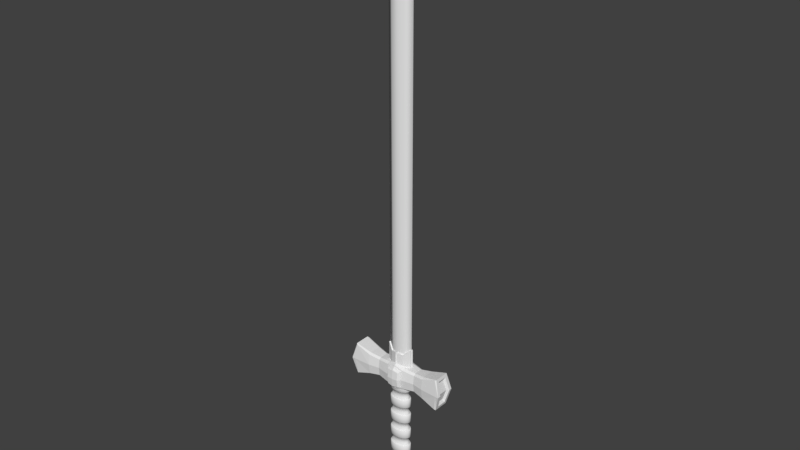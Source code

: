 # Source: blend.blend  (saved by Blender 2.77.0; exported with 4.5.12 LTS)
import bpy
from mathutils import Matrix  # noqa: F401  (used for matrix-valued properties, if any)

bpy.ops.wm.read_factory_settings(use_empty=True)
scene = bpy.context.scene
scene.name = 'Scene'

# ---- collections
col_collection_1 = bpy.data.collections.new('Collection 1'); scene.collection.children.link(col_collection_1)

# ---- world
world_world = bpy.data.worlds.new('World'); scene.world = world_world
world_world.color = (0.05088, 0.05088, 0.05088)
world_world.use_sun_shadow = False
world_world.sun_shadow_jitter_overblur = 0.0
world_world.cycles.sampling_method = 'MANUAL'

# ---- meshes
me_cube_001 = bpy.data.meshes.new('Cube.001')
me_cube_001.from_pydata([(0.0501, -0.00378, -0.158), (0.001691, 0.03217, -0.158), (-0.04672, -0.00378, -0.158), (0.001691, -0.03973, -0.158), (0.001691, -0.00378, -0.1096), (0.001691, -0.00378, -0.2064), (0.038, -0.03074, -0.158), (0.038, -0.00378, -0.1943), (0.038, 0.02318, -0.158), (0.038, -0.00378, -0.1217), (0.001691, 0.02318, -0.1943), (-0.03462, 0.02318, -0.158), (0.001691, 0.02318, -0.1217), (-0.03462, -0.00378, -0.1943), (-0.03462, -0.03074, -0.158), (-0.03462, -0.00378, -0.1217), (0.001691, -0.03074, -0.1943), (0.001691, -0.03074, -0.1217), (0.02858, -0.02375, -0.1311), (0.02858, -0.02375, -0.1849), (0.02858, 0.01619, -0.1311), (0.02858, 0.01619, -0.1849), (-0.0252, -0.02375, -0.1311), (-0.0252, -0.02375, -0.1849), (-0.0252, 0.01619, -0.1311), (-0.0252, 0.01619, -0.1849), (-0.0003172, 0.01401, 0.2319), (-0.0003171, 0.01401, -0.1297), (-0.008354, 0.0134, 0.2319), (-0.008354, 0.0134, -0.1297), (-0.01584, 0.01163, 0.2319), (-0.01584, 0.01163, -0.1297), (-0.02228, 0.008799, 0.2319), (-0.02228, 0.008799, -0.1297), (-0.02721, 0.005115, 0.2319), (-0.02721, 0.005115, -0.1297), (-0.03031, 0.0008243, 0.2319), (-0.03031, 0.0008243, -0.1297), (-0.03137, -0.00378, 0.2319), (-0.03137, -0.00378, -0.1297), (-0.03031, -0.008384, 0.2319), (-0.03031, -0.008384, -0.1297), (-0.02721, -0.01267, 0.2319), (-0.02721, -0.01267, -0.1297), (-0.02228, -0.01636, 0.2319), (-0.02228, -0.01636, -0.1297), (-0.01584, -0.01919, 0.2319), (-0.01584, -0.01919, -0.1297), (-0.008354, -0.02096, 0.2319), (-0.008354, -0.02096, -0.1297), (-0.0003172, -0.02157, 0.2319), (-0.0003172, -0.02157, -0.1297), (0.00772, -0.02096, 0.2319), (0.00772, -0.02096, -0.1297), (0.01521, -0.01919, 0.2319), (0.01521, -0.01919, -0.1297), (0.02164, -0.01636, 0.2319), (0.02164, -0.01636, -0.1297), (0.02658, -0.01267, 0.2319), (0.02658, -0.01267, -0.1297), (0.02968, -0.008384, 0.2319), (0.02968, -0.008384, -0.1297), (0.03074, -0.00378, 0.2319), (0.03074, -0.00378, -0.1297), (0.02968, 0.0008243, 0.2319), (0.02968, 0.0008243, -0.1297), (0.02658, 0.005115, 0.2319), (0.02658, 0.005115, -0.1297), (0.02164, 0.008799, 0.2319), (0.02164, 0.008799, -0.1297), (0.01521, 0.01163, 0.2319), (0.01521, 0.01163, -0.1297), (0.00772, 0.0134, 0.2319), (0.00772, 0.0134, -0.1297), (-0.01584, 0.01163, -0.06947), (-0.01584, 0.01163, -0.09961), (-0.008354, 0.0134, 0.2017), (-0.008354, 0.0134, 0.1716), (-0.008354, 0.0134, 0.1415), (-0.008354, 0.0134, 0.1113), (-0.008354, 0.0134, 0.08119), (-0.008354, 0.0134, 0.05106), (-0.008354, 0.0134, 0.02093), (-0.008354, 0.0134, -0.009207), (-0.008354, 0.0134, -0.03934), (-0.008354, 0.0134, -0.06947), (-0.008354, 0.0134, -0.09961), (-0.0003172, 0.01401, -0.09961), (-0.0003172, 0.01401, -0.06947), (-0.0003172, 0.01401, -0.03934), (-0.0003172, 0.01401, -0.009207), (-0.0003172, 0.01401, 0.02093), (-0.0003172, 0.01401, 0.05106), (-0.0003172, 0.01401, 0.08119), (-0.0003172, 0.01401, 0.1113), (-0.0003172, 0.01401, 0.1415), (-0.0003172, 0.01401, 0.1716), (-0.0003172, 0.01401, 0.2017), (-0.01584, 0.01163, -0.03934), (-0.01584, 0.01163, -0.009207), (-0.01584, 0.01163, 0.02093), (-0.01584, 0.01163, 0.05106), (-0.01584, 0.01163, 0.08119), (-0.01584, 0.01163, 0.1113), (-0.01584, 0.01163, 0.1415), (-0.01584, 0.01163, 0.1716), (-0.01584, 0.01163, 0.2017), (-0.02228, 0.008799, -0.09961), (-0.02228, 0.008799, -0.06947), (-0.02228, 0.008799, -0.03934), (-0.02228, 0.008799, -0.009207), (-0.02228, 0.008799, 0.02093), (-0.02228, 0.008799, 0.05106), (-0.02228, 0.008799, 0.08119), (-0.02228, 0.008799, 0.1113), (-0.02228, 0.008799, 0.1415), (-0.02228, 0.008799, 0.1716), (-0.02228, 0.008799, 0.2017), (-0.02721, 0.005115, -0.09961), (-0.02721, 0.005115, -0.06947), (-0.02721, 0.005115, -0.03934), (-0.02721, 0.005115, -0.009207), (-0.02721, 0.005115, 0.02093), (-0.02721, 0.005115, 0.05106), (-0.02721, 0.005115, 0.08119), (-0.02721, 0.005115, 0.1113), (-0.02721, 0.005115, 0.1415), (-0.02721, 0.005115, 0.1716), (-0.02721, 0.005115, 0.2017), (-0.03031, 0.0008243, -0.09961), (-0.03031, 0.0008243, -0.06947), (-0.03031, 0.0008243, -0.03934), (-0.03031, 0.0008243, -0.009207), (-0.03031, 0.0008243, 0.02093), (-0.03031, 0.0008243, 0.05106), (-0.03031, 0.0008243, 0.08119), (-0.03031, 0.0008243, 0.1113), (-0.03031, 0.0008243, 0.1415), (-0.03031, 0.0008243, 0.1716), (-0.03031, 0.0008243, 0.2017), (-0.03137, -0.00378, -0.09961), (-0.03137, -0.00378, -0.06947), (-0.03137, -0.00378, -0.03934), (-0.03137, -0.00378, -0.009207), (-0.03137, -0.00378, 0.02093), (-0.03137, -0.00378, 0.05106), (-0.03137, -0.00378, 0.08119), (-0.03137, -0.00378, 0.1113), (-0.03137, -0.00378, 0.1415), (-0.03137, -0.00378, 0.1716), (-0.03137, -0.00378, 0.2017), (-0.03031, -0.008384, -0.09961), (-0.03031, -0.008384, -0.06947), (-0.03031, -0.008384, -0.03934), (-0.03031, -0.008384, -0.009207), (-0.03031, -0.008384, 0.02093), (-0.03031, -0.008384, 0.05106), (-0.03031, -0.008384, 0.08119), (-0.03031, -0.008384, 0.1113), (-0.03031, -0.008384, 0.1415), (-0.03031, -0.008384, 0.1716), (-0.03031, -0.008384, 0.2017), (-0.02721, -0.01267, -0.09961), (-0.02721, -0.01267, -0.06947), (-0.02721, -0.01267, -0.03934), (-0.02721, -0.01267, -0.009207), (-0.02721, -0.01267, 0.02093), (-0.02721, -0.01267, 0.05106), (-0.02721, -0.01267, 0.08119), (-0.02721, -0.01267, 0.1113), (-0.02721, -0.01267, 0.1415), (-0.02721, -0.01267, 0.1716), (-0.02721, -0.01267, 0.2017), (-0.02228, -0.01636, -0.09961), (-0.02228, -0.01636, -0.06947), (-0.02228, -0.01636, -0.03934), (-0.02228, -0.01636, -0.009207), (-0.02228, -0.01636, 0.02093), (-0.02228, -0.01636, 0.05106), (-0.02228, -0.01636, 0.08119), (-0.02228, -0.01636, 0.1113), (-0.02228, -0.01636, 0.1415), (-0.02228, -0.01636, 0.1716), (-0.02228, -0.01636, 0.2017), (-0.01584, -0.01919, -0.09961), (-0.01584, -0.01919, -0.06947), (-0.01584, -0.01919, -0.03934), (-0.01584, -0.01919, -0.009207), (-0.01584, -0.01919, 0.02093), (-0.01584, -0.01919, 0.05106), (-0.01584, -0.01919, 0.08119), (-0.01584, -0.01919, 0.1113), (-0.01584, -0.01919, 0.1415), (-0.01584, -0.01919, 0.1716), (-0.01584, -0.01919, 0.2017), (-0.008354, -0.02096, -0.09961), (-0.008354, -0.02096, -0.06947), (-0.008354, -0.02096, -0.03934), (-0.008354, -0.02096, -0.009207), (-0.008354, -0.02096, 0.02093), (-0.008354, -0.02096, 0.05106), (-0.008354, -0.02096, 0.08119), (-0.008354, -0.02096, 0.1113), (-0.008354, -0.02096, 0.1415), (-0.008354, -0.02096, 0.1716), (-0.008354, -0.02096, 0.2017), (-0.0003172, -0.02157, -0.09961), (-0.0003172, -0.02157, -0.06947), (-0.0003172, -0.02157, -0.03934), (-0.0003172, -0.02157, -0.009207), (-0.0003172, -0.02157, 0.02093), (-0.0003172, -0.02157, 0.05106), (-0.0003172, -0.02157, 0.08119), (-0.0003172, -0.02157, 0.1113), (-0.0003172, -0.02157, 0.1415), (-0.0003172, -0.02157, 0.1716), (-0.0003172, -0.02157, 0.2017), (0.00772, -0.02096, -0.09961), (0.00772, -0.02096, -0.06947), (0.00772, -0.02096, -0.03934), (0.00772, -0.02096, -0.009207), (0.00772, -0.02096, 0.02093), (0.00772, -0.02096, 0.05106), (0.00772, -0.02096, 0.08119), (0.00772, -0.02096, 0.1113), (0.00772, -0.02096, 0.1415), (0.00772, -0.02096, 0.1716), (0.00772, -0.02096, 0.2017), (0.01521, -0.01919, -0.09961), (0.01521, -0.01919, -0.06947), (0.01521, -0.01919, -0.03934), (0.01521, -0.01919, -0.009207), (0.01521, -0.01919, 0.02093), (0.01521, -0.01919, 0.05106), (0.01521, -0.01919, 0.08119), (0.01521, -0.01919, 0.1113), (0.01521, -0.01919, 0.1415), (0.01521, -0.01919, 0.1716), (0.01521, -0.01919, 0.2017), (0.02164, -0.01636, -0.09961), (0.02164, -0.01636, -0.06947), (0.02164, -0.01636, -0.03934), (0.02164, -0.01636, -0.009207), (0.02164, -0.01636, 0.02093), (0.02164, -0.01636, 0.05106), (0.02164, -0.01636, 0.08119), (0.02164, -0.01636, 0.1113), (0.02164, -0.01636, 0.1415), (0.02164, -0.01636, 0.1716), (0.02164, -0.01636, 0.2017), (0.02658, -0.01267, -0.09961), (0.02658, -0.01267, -0.06947), (0.02658, -0.01267, -0.03934), (0.02658, -0.01267, -0.009207), (0.02658, -0.01267, 0.02093), (0.02658, -0.01267, 0.05106), (0.02658, -0.01267, 0.08119), (0.02658, -0.01267, 0.1113), (0.02658, -0.01267, 0.1415), (0.02658, -0.01267, 0.1716), (0.02658, -0.01267, 0.2017), (0.02968, -0.008384, -0.09961), (0.02968, -0.008384, -0.06947), (0.02968, -0.008384, -0.03934), (0.02968, -0.008384, -0.009207), (0.02968, -0.008384, 0.02093), (0.02968, -0.008384, 0.05106), (0.02968, -0.008384, 0.08119), (0.02968, -0.008384, 0.1113), (0.02968, -0.008384, 0.1415), (0.02968, -0.008384, 0.1716), (0.02968, -0.008384, 0.2017), (0.03074, -0.00378, -0.09961), (0.03074, -0.00378, -0.06947), (0.03074, -0.00378, -0.03934), (0.03074, -0.00378, -0.009207), (0.03074, -0.00378, 0.02093), (0.03074, -0.00378, 0.05106), (0.03074, -0.00378, 0.08119), (0.03074, -0.00378, 0.1113), (0.03074, -0.00378, 0.1415), (0.03074, -0.00378, 0.1716), (0.03074, -0.00378, 0.2017), (0.02968, 0.0008243, -0.09961), (0.02968, 0.0008243, -0.06947), (0.02968, 0.0008243, -0.03934), (0.02968, 0.0008243, -0.009207), (0.02968, 0.0008243, 0.02093), (0.02968, 0.0008243, 0.05106), (0.02968, 0.0008243, 0.08119), (0.02968, 0.0008243, 0.1113), (0.02968, 0.0008243, 0.1415), (0.02968, 0.0008243, 0.1716), (0.02968, 0.0008243, 0.2017), (0.02658, 0.005115, -0.09961), (0.02658, 0.005115, -0.06947), (0.02658, 0.005115, -0.03934), (0.02658, 0.005115, -0.009207), (0.02658, 0.005115, 0.02093), (0.02658, 0.005115, 0.05106), (0.02658, 0.005115, 0.08119), (0.02658, 0.005115, 0.1113), (0.02658, 0.005115, 0.1415), (0.02658, 0.005115, 0.1716), (0.02658, 0.005115, 0.2017), (0.02164, 0.008799, -0.09961), (0.02164, 0.008799, -0.06947), (0.02164, 0.008799, -0.03934), (0.02164, 0.008799, -0.009207), (0.02164, 0.008799, 0.02093), (0.02164, 0.008799, 0.05106), (0.02164, 0.008799, 0.08119), (0.02164, 0.008799, 0.1113), (0.02164, 0.008799, 0.1415), (0.02164, 0.008799, 0.1716), (0.02164, 0.008799, 0.2017), (0.01521, 0.01163, -0.09961), (0.01521, 0.01163, -0.06947), (0.01521, 0.01163, -0.03934), (0.01521, 0.01163, -0.009207), (0.01521, 0.01163, 0.02093), (0.01521, 0.01163, 0.05106), (0.01521, 0.01163, 0.08119), (0.01521, 0.01163, 0.1113), (0.01521, 0.01163, 0.1415), (0.01521, 0.01163, 0.1716), (0.01521, 0.01163, 0.2017), (0.00772, 0.0134, -0.09961), (0.00772, 0.0134, -0.06947), (0.00772, 0.0134, -0.03934), (0.00772, 0.0134, -0.009207), (0.00772, 0.0134, 0.02093), (0.00772, 0.0134, 0.05106), (0.00772, 0.0134, 0.08119), (0.00772, 0.0134, 0.1113), (0.00772, 0.0134, 0.1415), (0.00772, 0.0134, 0.1716), (0.00772, 0.0134, 0.2017), (-0.0003172, 0.01871, 0.2319), (-0.0003172, 0.02029, 0.2303), (-0.009318, 0.01961, 0.2303), (-0.009077, 0.01805, 0.2319), (-0.01784, 0.01758, -0.09804), (-0.01734, 0.01608, -0.09961), (-0.01734, 0.01608, -0.06947), (-0.01784, 0.01758, -0.07104), (-0.01784, 0.01758, 0.2303), (-0.01734, 0.01608, 0.2319), (-0.02544, 0.01422, 0.2303), (-0.02464, 0.01286, 0.2319), (-0.009318, 0.01961, 0.143), (-0.009077, 0.01805, 0.1415), (-0.009077, 0.01805, 0.1716), (-0.009318, 0.01961, 0.17), (-0.03168, 0.00952, 0.2303), (-0.03055, 0.008408, 0.2319), (-0.03603, 0.003419, 0.2303), (-0.03458, 0.002759, 0.2319), (-0.009318, 0.01961, 0.08276), (-0.009077, 0.01805, 0.08119), (-0.009077, 0.01805, 0.1113), (-0.009318, 0.01961, 0.1098), (-0.03765, -0.00378, 0.2303), (-0.03605, -0.00378, 0.2319), (-0.03603, -0.01098, 0.2303), (-0.03458, -0.01032, 0.2319), (-0.009318, 0.01961, 0.0225), (-0.009077, 0.01805, 0.02093), (-0.009077, 0.01805, 0.05106), (-0.009318, 0.01961, 0.04949), (-0.03168, -0.01708, 0.2303), (-0.03055, -0.01597, 0.2319), (-0.02544, -0.02178, 0.2303), (-0.02464, -0.02042, 0.2319), (-0.009318, 0.01961, -0.03777), (-0.009077, 0.01805, -0.03934), (-0.009077, 0.01805, -0.009207), (-0.009318, 0.01961, -0.01078), (-0.01784, -0.02514, 0.2303), (-0.01734, -0.02364, 0.2319), (-0.009318, -0.02717, 0.2303), (-0.009077, -0.02561, 0.2319), (-0.009318, 0.01961, -0.09804), (-0.009076, 0.01805, -0.09961), (-0.009076, 0.01805, -0.06947), (-0.009318, 0.01961, -0.07104), (-0.0003172, -0.02785, 0.2303), (-0.0003172, -0.02627, 0.2319), (0.008684, -0.02717, 0.2303), (0.008442, -0.02561, 0.2319), (-0.0003172, 0.02029, -0.07104), (-0.0003172, 0.01871, -0.06947), (-0.0003171, 0.01871, -0.09961), (-0.0003171, 0.02029, -0.09804), (0.01721, -0.02514, 0.2303), (0.0167, -0.02364, 0.2319), (0.0248, -0.02178, 0.2303), (0.02401, -0.02042, 0.2319), (-0.0003172, 0.02029, -0.01078), (-0.0003172, 0.01871, -0.009207), (-0.0003172, 0.01871, -0.03934), (-0.0003172, 0.02029, -0.03777), (0.03105, -0.01708, 0.2303), (0.02992, -0.01597, 0.2319), (0.0354, -0.01098, 0.2303), (0.03394, -0.01032, 0.2319), (-0.0003172, 0.02029, 0.04949), (-0.0003172, 0.01871, 0.05106), (-0.0003172, 0.01871, 0.02093), (-0.0003172, 0.02029, 0.0225), (0.03701, -0.00378, 0.2303), (0.03541, -0.00378, 0.2319), (0.0354, 0.003419, 0.2303), (0.03394, 0.002759, 0.2319), (-0.0003172, 0.02029, 0.1098), (-0.0003172, 0.01871, 0.1113), (-0.0003172, 0.01871, 0.08119), (-0.0003172, 0.02029, 0.08276), (0.03105, 0.00952, 0.2303), (0.02992, 0.008408, 0.2319), (0.0248, 0.01422, 0.2303), (0.02401, 0.01286, 0.2319), (-0.0003172, 0.02029, 0.17), (-0.0003172, 0.01871, 0.1716), (-0.0003172, 0.01871, 0.1415), (-0.0003172, 0.02029, 0.143), (0.01721, 0.01758, 0.2303), (0.0167, 0.01608, 0.2319), (0.008684, 0.01961, 0.2303), (0.008442, 0.01805, 0.2319), (-0.0003172, 0.01871, 0.2017), (-0.0003172, 0.02029, 0.2033), (-0.009318, 0.01961, 0.2033), (-0.009077, 0.01805, 0.2017), (-0.01784, 0.01758, 0.2033), (-0.01734, 0.01608, 0.2017), (-0.02544, 0.01422, 0.2033), (-0.02464, 0.01286, 0.2017), (-0.03168, 0.00952, 0.2033), (-0.03055, 0.008408, 0.2017), (-0.03603, 0.003419, 0.2033), (-0.03458, 0.002759, 0.2017), (-0.03765, -0.00378, 0.2033), (-0.03605, -0.00378, 0.2017), (-0.03603, -0.01098, 0.2033), (-0.03458, -0.01032, 0.2017), (-0.03168, -0.01708, 0.2033), (-0.03055, -0.01597, 0.2017), (-0.02544, -0.02178, 0.2033), (-0.02464, -0.02042, 0.2017), (-0.01784, -0.02514, 0.2033), (-0.01734, -0.02364, 0.2017), (-0.009318, -0.02717, 0.2033), (-0.009077, -0.02561, 0.2017), (-0.0003172, -0.02785, 0.2033), (-0.0003172, -0.02627, 0.2017), (0.008684, -0.02717, 0.2033), (0.008442, -0.02561, 0.2017), (0.01721, -0.02514, 0.2033), (0.0167, -0.02364, 0.2017), (0.0248, -0.02178, 0.2033), (0.02401, -0.02042, 0.2017), (0.03105, -0.01708, 0.2033), (0.02992, -0.01597, 0.2017), (0.0354, -0.01098, 0.2033), (0.03394, -0.01032, 0.2017), (0.03701, -0.00378, 0.2033), (0.03541, -0.00378, 0.2017), (0.0354, 0.003419, 0.2033), (0.03394, 0.002759, 0.2017), (0.03105, 0.00952, 0.2033), (0.02992, 0.008408, 0.2017), (0.0248, 0.01422, 0.2033), (0.02401, 0.01286, 0.2017), (0.01721, 0.01758, 0.2033), (0.0167, 0.01608, 0.2017), (0.008684, 0.01961, 0.2033), (0.008442, 0.01805, 0.2017), (-0.03168, 0.00952, -0.03777), (-0.03055, 0.008408, -0.03934), (-0.03055, 0.008408, -0.009207), (-0.03168, 0.00952, -0.01078), (-0.03168, 0.00952, -0.09804), (-0.03055, 0.008407, -0.09961), (-0.03055, 0.008407, -0.06947), (-0.03168, 0.00952, -0.07104), (-0.02544, 0.01422, 0.143), (-0.02464, 0.01286, 0.1415), (-0.02464, 0.01286, 0.1716), (-0.02544, 0.01422, 0.17), (-0.02544, 0.01422, 0.08276), (-0.02464, 0.01286, 0.08119), (-0.02464, 0.01286, 0.1113), (-0.02544, 0.01422, 0.1098), (-0.02544, 0.01422, 0.0225), (-0.02464, 0.01286, 0.02093), (-0.02464, 0.01286, 0.05106), (-0.02544, 0.01422, 0.04949), (-0.02544, 0.01422, -0.03777), (-0.02464, 0.01286, -0.03934), (-0.02464, 0.01286, -0.009207), (-0.02544, 0.01422, -0.01078), (-0.02544, 0.01422, -0.09804), (-0.02464, 0.01286, -0.09961), (-0.02464, 0.01286, -0.06947), (-0.02544, 0.01422, -0.07104), (-0.01784, 0.01758, 0.143), (-0.01734, 0.01608, 0.1415), (-0.01734, 0.01608, 0.1716), (-0.01784, 0.01758, 0.17), (-0.01784, 0.01758, 0.08276), (-0.01734, 0.01608, 0.08119), (-0.01734, 0.01608, 0.1113), (-0.01784, 0.01758, 0.1098), (-0.01784, 0.01758, 0.0225), (-0.01734, 0.01608, 0.02093), (-0.01734, 0.01608, 0.05106), (-0.01784, 0.01758, 0.04949), (-0.01784, 0.01758, -0.03777), (-0.01734, 0.01608, -0.03934), (-0.01734, 0.01608, -0.009207), (-0.01784, 0.01758, -0.01078), (-0.03168, 0.00952, 0.0225), (-0.03055, 0.008408, 0.02093), (-0.03055, 0.008408, 0.05106), (-0.03168, 0.00952, 0.04949), (-0.03168, 0.00952, 0.08276), (-0.03055, 0.008408, 0.08119), (-0.03055, 0.008408, 0.1113), (-0.03168, 0.00952, 0.1098), (-0.03168, 0.00952, 0.143), (-0.03055, 0.008408, 0.1415), (-0.03055, 0.008408, 0.1716), (-0.03168, 0.00952, 0.17), (-0.03603, 0.003419, -0.09804), (-0.03458, 0.002759, -0.09961), (-0.03458, 0.002759, -0.06947), (-0.03603, 0.003419, -0.07104), (-0.03603, 0.003419, -0.03777), (-0.03458, 0.002759, -0.03934), (-0.03458, 0.002759, -0.009207), (-0.03603, 0.003419, -0.01078), (-0.03603, 0.003419, 0.0225), (-0.03458, 0.002759, 0.02093), (-0.03458, 0.002759, 0.05106), (-0.03603, 0.003419, 0.04949), (-0.03603, 0.003419, 0.08276), (-0.03458, 0.002759, 0.08119), (-0.03458, 0.002759, 0.1113), (-0.03603, 0.003419, 0.1098), (-0.03603, 0.003419, 0.143), (-0.03458, 0.002759, 0.1415), (-0.03458, 0.002759, 0.1716), (-0.03603, 0.003419, 0.17), (-0.03765, -0.00378, -0.09804), (-0.03605, -0.00378, -0.09961), (-0.03605, -0.00378, -0.06947), (-0.03765, -0.00378, -0.07104), (-0.03765, -0.00378, -0.03777), (-0.03605, -0.00378, -0.03934), (-0.03605, -0.00378, -0.009207), (-0.03765, -0.00378, -0.01078), (-0.03765, -0.00378, 0.0225), (-0.03605, -0.00378, 0.02093), (-0.03605, -0.00378, 0.05106), (-0.03765, -0.00378, 0.04949), (-0.03765, -0.00378, 0.08276), (-0.03605, -0.00378, 0.08119), (-0.03605, -0.00378, 0.1113), (-0.03765, -0.00378, 0.1098), (-0.03765, -0.00378, 0.143), (-0.03605, -0.00378, 0.1415), (-0.03605, -0.00378, 0.1716), (-0.03765, -0.00378, 0.17), (-0.03603, -0.01098, -0.09804), (-0.03458, -0.01032, -0.09961), (-0.03458, -0.01032, -0.06947), (-0.03603, -0.01098, -0.07104), (-0.03603, -0.01098, -0.03777), (-0.03458, -0.01032, -0.03934), (-0.03458, -0.01032, -0.009207), (-0.03603, -0.01098, -0.01078), (-0.03603, -0.01098, 0.0225), (-0.03458, -0.01032, 0.02093), (-0.03458, -0.01032, 0.05106), (-0.03603, -0.01098, 0.04949), (-0.03603, -0.01098, 0.08276), (-0.03458, -0.01032, 0.08119), (-0.03458, -0.01032, 0.1113), (-0.03603, -0.01098, 0.1098), (-0.03603, -0.01098, 0.143), (-0.03458, -0.01032, 0.1415), (-0.03458, -0.01032, 0.1716), (-0.03603, -0.01098, 0.17), (-0.03168, -0.01708, -0.09804), (-0.03055, -0.01597, -0.09961), (-0.03055, -0.01597, -0.06947), (-0.03168, -0.01708, -0.07104), (-0.03168, -0.01708, -0.03777), (-0.03055, -0.01597, -0.03934), (-0.03055, -0.01597, -0.009207), (-0.03168, -0.01708, -0.01078), (-0.03168, -0.01708, 0.0225), (-0.03055, -0.01597, 0.02093), (-0.03055, -0.01597, 0.05106), (-0.03168, -0.01708, 0.04949), (-0.03168, -0.01708, 0.08276), (-0.03055, -0.01597, 0.08119), (-0.03055, -0.01597, 0.1113), (-0.03168, -0.01708, 0.1098), (-0.03168, -0.01708, 0.143), (-0.03055, -0.01597, 0.1415), (-0.03055, -0.01597, 0.1716), (-0.03168, -0.01708, 0.17), (-0.02544, -0.02178, -0.09804), (-0.02464, -0.02042, -0.09961), (-0.02464, -0.02042, -0.06947), (-0.02544, -0.02178, -0.07104), (-0.02544, -0.02178, -0.03777), (-0.02464, -0.02042, -0.03934), (-0.02464, -0.02042, -0.009207), (-0.02544, -0.02178, -0.01078), (-0.02544, -0.02178, 0.0225), (-0.02464, -0.02042, 0.02093), (-0.02464, -0.02042, 0.05106), (-0.02544, -0.02178, 0.04949), (-0.02544, -0.02178, 0.08276), (-0.02464, -0.02042, 0.08119), (-0.02464, -0.02042, 0.1113), (-0.02544, -0.02178, 0.1098), (-0.02544, -0.02178, 0.143), (-0.02464, -0.02042, 0.1415), (-0.02464, -0.02042, 0.1716), (-0.02544, -0.02178, 0.17), (-0.01784, -0.02514, -0.09804), (-0.01734, -0.02364, -0.09961), (-0.01734, -0.02364, -0.06947), (-0.01784, -0.02514, -0.07104), (-0.01784, -0.02514, -0.03777), (-0.01734, -0.02364, -0.03934), (-0.01734, -0.02364, -0.009207), (-0.01784, -0.02514, -0.01078), (-0.01784, -0.02514, 0.0225), (-0.01734, -0.02364, 0.02093), (-0.01734, -0.02364, 0.05106), (-0.01784, -0.02514, 0.04949), (-0.01784, -0.02514, 0.08276), (-0.01734, -0.02364, 0.08119), (-0.01734, -0.02364, 0.1113), (-0.01784, -0.02514, 0.1098), (-0.01784, -0.02514, 0.143), (-0.01734, -0.02364, 0.1415), (-0.01734, -0.02364, 0.1716), (-0.01784, -0.02514, 0.17), (-0.009318, -0.02717, -0.09804), (-0.009076, -0.02561, -0.09961), (-0.009077, -0.02561, -0.06947), (-0.009318, -0.02717, -0.07104), (-0.009318, -0.02717, -0.03777), (-0.009077, -0.02561, -0.03934), (-0.009077, -0.02561, -0.009207), (-0.009318, -0.02717, -0.01078), (-0.009318, -0.02717, 0.0225), (-0.009077, -0.02561, 0.02093), (-0.009077, -0.02561, 0.05106), (-0.009318, -0.02717, 0.04949), (-0.009318, -0.02717, 0.08276), (-0.009077, -0.02561, 0.08119), (-0.009077, -0.02561, 0.1113), (-0.009318, -0.02717, 0.1098), (-0.009318, -0.02717, 0.143), (-0.009077, -0.02561, 0.1415), (-0.009077, -0.02561, 0.1716), (-0.009318, -0.02717, 0.17), (-0.0003172, -0.02785, -0.09804), (-0.0003172, -0.02627, -0.09961), (-0.0003172, -0.02627, -0.06947), (-0.0003172, -0.02785, -0.07104), (-0.0003172, -0.02785, -0.03777), (-0.0003172, -0.02627, -0.03934), (-0.0003172, -0.02627, -0.009207), (-0.0003172, -0.02785, -0.01078), (-0.0003172, -0.02785, 0.0225), (-0.0003172, -0.02627, 0.02093), (-0.0003172, -0.02627, 0.05106), (-0.0003172, -0.02785, 0.04949), (-0.0003172, -0.02785, 0.08276), (-0.0003172, -0.02627, 0.08119), (-0.0003172, -0.02627, 0.1113), (-0.0003172, -0.02785, 0.1098), (-0.0003172, -0.02785, 0.143), (-0.0003172, -0.02627, 0.1415), (-0.0003172, -0.02627, 0.1716), (-0.0003172, -0.02785, 0.17), (0.008684, -0.02717, -0.09804), (0.008442, -0.02561, -0.09961), (0.008442, -0.02561, -0.06947), (0.008684, -0.02717, -0.07104), (0.008684, -0.02717, -0.03777), (0.008442, -0.02561, -0.03934), (0.008442, -0.02561, -0.009207), (0.008684, -0.02717, -0.01078), (0.008684, -0.02717, 0.0225), (0.008442, -0.02561, 0.02093), (0.008442, -0.02561, 0.05106), (0.008684, -0.02717, 0.04949), (0.008684, -0.02717, 0.08276), (0.008442, -0.02561, 0.08119), (0.008442, -0.02561, 0.1113), (0.008684, -0.02717, 0.1098), (0.008684, -0.02717, 0.143), (0.008442, -0.02561, 0.1415), (0.008442, -0.02561, 0.1716), (0.008684, -0.02717, 0.17), (0.01721, -0.02514, -0.09804), (0.0167, -0.02364, -0.09961), (0.0167, -0.02364, -0.06947), (0.01721, -0.02514, -0.07104), (0.01721, -0.02514, -0.03777), (0.0167, -0.02364, -0.03934), (0.0167, -0.02364, -0.009207), (0.01721, -0.02514, -0.01078), (0.01721, -0.02514, 0.0225), (0.0167, -0.02364, 0.02093), (0.0167, -0.02364, 0.05106), (0.01721, -0.02514, 0.04949), (0.01721, -0.02514, 0.08276), (0.0167, -0.02364, 0.08119), (0.0167, -0.02364, 0.1113), (0.01721, -0.02514, 0.1098), (0.01721, -0.02514, 0.143), (0.0167, -0.02364, 0.1415), (0.0167, -0.02364, 0.1716), (0.01721, -0.02514, 0.17), (0.0248, -0.02178, -0.09804), (0.02401, -0.02042, -0.09961), (0.02401, -0.02042, -0.06947), (0.0248, -0.02178, -0.07104), (0.0248, -0.02178, -0.03777), (0.02401, -0.02042, -0.03934), (0.02401, -0.02042, -0.009207), (0.0248, -0.02178, -0.01078), (0.0248, -0.02178, 0.0225), (0.02401, -0.02042, 0.02093), (0.02401, -0.02042, 0.05106), (0.0248, -0.02178, 0.04949), (0.0248, -0.02178, 0.08276), (0.02401, -0.02042, 0.08119), (0.02401, -0.02042, 0.1113), (0.0248, -0.02178, 0.1098), (0.0248, -0.02178, 0.143), (0.02401, -0.02042, 0.1415), (0.02401, -0.02042, 0.1716), (0.0248, -0.02178, 0.17), (0.03105, -0.01708, -0.09804), (0.02992, -0.01597, -0.09961), (0.02992, -0.01597, -0.06947), (0.03105, -0.01708, -0.07104), (0.03105, -0.01708, -0.03777), (0.02992, -0.01597, -0.03934), (0.02992, -0.01597, -0.009207), (0.03105, -0.01708, -0.01078), (0.03105, -0.01708, 0.0225), (0.02992, -0.01597, 0.02093), (0.02992, -0.01597, 0.05106), (0.03105, -0.01708, 0.04949), (0.03105, -0.01708, 0.08276), (0.02992, -0.01597, 0.08119), (0.02992, -0.01597, 0.1113), (0.03105, -0.01708, 0.1098), (0.03105, -0.01708, 0.143), (0.02992, -0.01597, 0.1415), (0.02992, -0.01597, 0.1716), (0.03105, -0.01708, 0.17), (0.0354, -0.01098, -0.09804), (0.03394, -0.01032, -0.09961), (0.03394, -0.01032, -0.06947), (0.0354, -0.01098, -0.07104), (0.0354, -0.01098, -0.03777), (0.03394, -0.01032, -0.03934), (0.03394, -0.01032, -0.009207), (0.0354, -0.01098, -0.01078), (0.0354, -0.01098, 0.0225), (0.03394, -0.01032, 0.02093), (0.03394, -0.01032, 0.05106), (0.0354, -0.01098, 0.04949), (0.0354, -0.01098, 0.08276), (0.03394, -0.01032, 0.08119), (0.03394, -0.01032, 0.1113), (0.0354, -0.01098, 0.1098), (0.0354, -0.01098, 0.143), (0.03394, -0.01032, 0.1415), (0.03394, -0.01032, 0.1716), (0.0354, -0.01098, 0.17), (0.03701, -0.00378, -0.09804), (0.03541, -0.00378, -0.09961), (0.03541, -0.00378, -0.06947), (0.03701, -0.00378, -0.07104), (0.03701, -0.00378, -0.03777), (0.03541, -0.00378, -0.03934), (0.03541, -0.00378, -0.009207), (0.03701, -0.00378, -0.01078), (0.03701, -0.00378, 0.0225), (0.03541, -0.00378, 0.02093), (0.03541, -0.00378, 0.05106), (0.03701, -0.00378, 0.04949), (0.03701, -0.00378, 0.08276), (0.03541, -0.00378, 0.08119), (0.03541, -0.00378, 0.1113), (0.03701, -0.00378, 0.1098), (0.03701, -0.00378, 0.143), (0.03541, -0.00378, 0.1415), (0.03541, -0.00378, 0.1716), (0.03701, -0.00378, 0.17), (0.0354, 0.003419, -0.09804), (0.03394, 0.002759, -0.09961), (0.03394, 0.002759, -0.06947), (0.0354, 0.003419, -0.07104), (0.0354, 0.003419, -0.03777), (0.03394, 0.002759, -0.03934), (0.03394, 0.002759, -0.009207), (0.0354, 0.003419, -0.01078), (0.0354, 0.003419, 0.0225), (0.03394, 0.002759, 0.02093), (0.03394, 0.002759, 0.05106), (0.0354, 0.003419, 0.04949), (0.0354, 0.003419, 0.08276), (0.03394, 0.002759, 0.08119), (0.03394, 0.002759, 0.1113), (0.0354, 0.003419, 0.1098), (0.0354, 0.003419, 0.143), (0.03394, 0.002759, 0.1415), (0.03394, 0.002759, 0.1716), (0.0354, 0.003419, 0.17), (0.03105, 0.00952, -0.09804), (0.02992, 0.008407, -0.09961), (0.02992, 0.008407, -0.06947), (0.03105, 0.00952, -0.07104), (0.03105, 0.00952, -0.03777), (0.02992, 0.008408, -0.03934), (0.02992, 0.008408, -0.009207), (0.03105, 0.00952, -0.01078), (0.03105, 0.00952, 0.0225), (0.02992, 0.008408, 0.02093), (0.02992, 0.008408, 0.05106), (0.03105, 0.00952, 0.04949), (0.03105, 0.00952, 0.08276), (0.02992, 0.008408, 0.08119), (0.02992, 0.008408, 0.1113), (0.03105, 0.00952, 0.1098), (0.03105, 0.00952, 0.143), (0.02992, 0.008408, 0.1415), (0.02992, 0.008408, 0.1716), (0.03105, 0.00952, 0.17), (0.0248, 0.01422, -0.09804), (0.02401, 0.01286, -0.09961), (0.02401, 0.01286, -0.06947), (0.0248, 0.01422, -0.07104), (0.0248, 0.01422, -0.03777), (0.02401, 0.01286, -0.03934), (0.02401, 0.01286, -0.009207), (0.0248, 0.01422, -0.01078), (0.0248, 0.01422, 0.0225), (0.02401, 0.01286, 0.02093), (0.02401, 0.01286, 0.05106), (0.0248, 0.01422, 0.04949), (0.0248, 0.01422, 0.08276), (0.02401, 0.01286, 0.08119), (0.02401, 0.01286, 0.1113), (0.0248, 0.01422, 0.1098), (0.0248, 0.01422, 0.143), (0.02401, 0.01286, 0.1415), (0.02401, 0.01286, 0.1716), (0.0248, 0.01422, 0.17), (0.01721, 0.01758, -0.09804), (0.0167, 0.01608, -0.09961), (0.0167, 0.01608, -0.06947), (0.01721, 0.01758, -0.07104), (0.01721, 0.01758, -0.03777), (0.0167, 0.01608, -0.03934), (0.0167, 0.01608, -0.009207), (0.01721, 0.01758, -0.01078), (0.01721, 0.01758, 0.0225), (0.0167, 0.01608, 0.02093), (0.0167, 0.01608, 0.05106), (0.01721, 0.01758, 0.04949), (0.01721, 0.01758, 0.08276), (0.0167, 0.01608, 0.08119), (0.0167, 0.01608, 0.1113), (0.01721, 0.01758, 0.1098), (0.01721, 0.01758, 0.143), (0.0167, 0.01608, 0.1415), (0.0167, 0.01608, 0.1716), (0.01721, 0.01758, 0.17), (0.008684, 0.01961, -0.09804), (0.008442, 0.01805, -0.09961), (0.008442, 0.01805, -0.06947), (0.008684, 0.01961, -0.07104), (0.008684, 0.01961, -0.03777), (0.008442, 0.01805, -0.03934), (0.008442, 0.01805, -0.009207), (0.008684, 0.01961, -0.01078), (0.008684, 0.01961, 0.0225), (0.008442, 0.01805, 0.02093), (0.008442, 0.01805, 0.05106), (0.008684, 0.01961, 0.04949), (0.008684, 0.01961, 0.08276), (0.008442, 0.01805, 0.08119), (0.008442, 0.01805, 0.1113), (0.008684, 0.01961, 0.1098), (0.008684, 0.01961, 0.143), (0.008442, 0.01805, 0.1415), (0.008442, 0.01805, 0.1716), (0.008684, 0.01961, 0.17), (0.1754, -0.03756, 0.2604), (0.1644, 0.02975, 0.2604), (0.1072, 0.02787, 0.2604), (0.1758, 0.01898, 0.2604), (0.1644, -0.03756, 0.2604), (0.1072, -0.03568, 0.2604), (0.0303, 0.02913, 0.2604), (0.0303, -0.03694, 0.2604), (0.07037, 0.02159, 0.2604), (0.07037, -0.0294, 0.2604), (0.164, -0.01982, 0.3062), (0.1072, -0.02395, 0.3012), (0.1072, -0.03092, 0.2957), (0.1579, -0.03252, 0.3139), (0.02453, -0.03344, 0.2907), (0.0303, -0.02298, 0.2998), (0.07037, -0.02558, 0.2898), (0.07037, -0.01862, 0.2952), (0.1635, -0.01982, 0.2145), (0.1569, -0.03252, 0.207), (0.1072, -0.03092, 0.2252), (0.1072, -0.02397, 0.2196), (0.0303, -0.023, 0.2209), (0.02453, -0.03345, 0.2302), (0.07037, -0.02558, 0.2311), (0.07037, -0.01863, 0.2255), (0.1569, 0.0247, 0.207), (0.1635, 0.01201, 0.2145), (0.1072, 0.01615, 0.2196), (0.1072, 0.0231, 0.2252), (0.0303, 0.02418, 0.2265), (0.0303, 0.01518, 0.2209), (0.07037, 0.01082, 0.2255), (0.07037, 0.01777, 0.2311), (0.164, 0.01201, 0.3062), (0.158, 0.0247, 0.3138), (0.1072, 0.0231, 0.2957), (0.1072, 0.01615, 0.3012), (0.0303, 0.01518, 0.2998), (0.0303, 0.02418, 0.2943), (0.07037, 0.01082, 0.2952), (0.07037, 0.01777, 0.2897), (0.0303, -0.03199, 0.2944), (0.02453, -0.03788, 0.2604), (0.0303, -0.03199, 0.2265), (0.01831, -0.04766, 0.2604), (0.02453, -0.04044, 0.2604), (0.01841, -0.04433, 0.2868), (0.02453, -0.036, 0.2907), (0.02453, -0.03601, 0.2302), (0.01841, -0.04433, 0.2341), (0.1758, -0.02679, 0.2604), (0.1614, -0.02904, 0.3166), (0.1608, -0.02904, 0.2042), (0.1614, 0.02123, 0.3166), (0.1754, 0.02975, 0.2604), (0.1608, 0.02123, 0.2042), (0.1678, 0.01386, 0.2605), (0.1678, -0.02167, 0.2605), (0.1586, -0.01626, 0.296), (0.1582, -0.01626, 0.2249), (0.1586, 0.008451, 0.296), (0.1582, 0.008449, 0.2249), (-0.176, -0.03756, 0.2604), (-0.165, 0.02975, 0.2604), (-0.1079, 0.02787, 0.2604), (-0.1764, 0.01898, 0.2604), (-0.165, -0.03756, 0.2604), (-0.1079, -0.03568, 0.2604), (-0.03094, 0.02913, 0.2604), (-0.03094, -0.03694, 0.2604), (-0.071, 0.02159, 0.2604), (-0.071, -0.0294, 0.2604), (-0.1646, -0.01982, 0.3062), (-0.1079, -0.02395, 0.3012), (-0.1079, -0.03092, 0.2957), (-0.1586, -0.03252, 0.3139), (-0.02516, -0.03344, 0.2907), (-0.03094, -0.02298, 0.2998), (-0.071, -0.02558, 0.2898), (-0.071, -0.01862, 0.2952), (-0.1642, -0.01982, 0.2145), (-0.1576, -0.03252, 0.207), (-0.1079, -0.03092, 0.2252), (-0.1079, -0.02397, 0.2196), (-0.03094, -0.023, 0.2209), (-0.02516, -0.03345, 0.2302), (-0.071, -0.02558, 0.2311), (-0.071, -0.01863, 0.2255), (-0.1576, 0.0247, 0.207), (-0.1642, 0.01201, 0.2145), (-0.1079, 0.01615, 0.2196), (-0.1079, 0.0231, 0.2252), (-0.03094, 0.02418, 0.2265), (-0.03094, 0.01518, 0.2209), (-0.071, 0.01082, 0.2255), (-0.071, 0.01777, 0.2311), (-0.1646, 0.01201, 0.3062), (-0.1586, 0.0247, 0.3138), (-0.1079, 0.0231, 0.2957), (-0.1079, 0.01615, 0.3012), (-0.03094, 0.01518, 0.2998), (-0.03094, 0.02418, 0.2943), (-0.071, 0.01082, 0.2952), (-0.071, 0.01777, 0.2897), (-0.0003172, 0.03213, 0.2604), (-0.0003172, -0.03582, 0.2976), (-0.0003172, -0.02552, 0.3092), (-0.0003172, -0.02555, 0.2116), (-0.0003172, -0.03582, 0.2234), (-0.0003172, 0.02672, 0.2171), (-0.0003172, 0.01773, 0.2116), (-0.0003172, 0.01773, 0.3092), (-0.0003172, 0.02672, 0.3037), (-0.0003172, -0.03454, 0.3038), (-0.03094, -0.03199, 0.2944), (-0.02517, -0.03788, 0.2604), (-0.03094, -0.03199, 0.2265), (-0.0003172, -0.03454, 0.2171), (-0.0003172, -0.04885, 0.2604), (-0.01895, -0.04766, 0.2604), (-0.02517, -0.04044, 0.2604), (-0.0003172, -0.03838, 0.2976), (-0.0003172, -0.04548, 0.2907), (-0.0003172, -0.04548, 0.2302), (-0.0003172, -0.03838, 0.2234), (-0.01904, -0.04433, 0.2868), (-0.02516, -0.036, 0.2907), (-0.02516, -0.03601, 0.2302), (-0.01904, -0.04433, 0.2341), (-0.1764, -0.02679, 0.2604), (-0.162, -0.02904, 0.3166), (-0.1615, -0.02904, 0.2042), (-0.162, 0.02123, 0.3166), (-0.176, 0.02975, 0.2604), (-0.1615, 0.02123, 0.2042), (-0.1684, 0.01386, 0.2605), (-0.1684, -0.02167, 0.2605), (-0.1592, -0.01626, 0.296), (-0.1589, -0.01626, 0.2249), (-0.1592, 0.008451, 0.296), (-0.1589, 0.008449, 0.2249), (0.01998, -0.01658, 0.3431), (0.02173, -0.01837, 1.659), (0.001606, -0.02231, 0.3469), (0.04096, -0.004747, 0.3626), (0.01953, -0.01689, 0.3452), (0.003064, -0.02679, 0.3469), (0.04323, -0.008872, 0.3626), (0.0219, -0.02088, 0.3431), (0.001608, -0.02232, 0.2882), (0.04097, -0.004756, 0.2881), (0.003067, -0.0268, 0.2882), (0.04324, -0.008881, 0.2881), (0.02161, -0.02065, 0.2882), (-0.0003172, -0.02294, 0.3494), (-0.02061, -0.01658, 0.3431), (-0.0003173, -0.02294, 1.688), (-0.02237, -0.01837, 1.659), (-0.00224, -0.02231, 0.3469), (-0.0416, -0.004747, 0.3626), (-0.02017, -0.01689, 0.3452), (-0.003699, -0.02679, 0.3469), (-0.04387, -0.008872, 0.3626), (-0.02254, -0.02088, 0.3431), (-0.002243, -0.02232, 0.2882), (-0.0416, -0.004756, 0.2881), (-0.0003172, -0.02294, 0.2882), (-0.003701, -0.0268, 0.2882), (-0.04387, -0.008881, 0.2881), (-0.02225, -0.02065, 0.2882), (0.04274, -0.00378, 1.682), (0.04274, -0.00378, 0.3669), (0.01957, -0.00378, 1.736), (0.01998, 0.009022, 0.3431), (0.04274, -0.00378, 1.6), (0.02173, 0.01081, 1.659), (0.001606, 0.01475, 0.3469), (0.04096, -0.002813, 0.3626), (0.01953, 0.009329, 0.3452), (0.003064, 0.01923, 0.3469), (0.04323, 0.001312, 0.3626), (0.0219, 0.01332, 0.3431), (0.001608, 0.01476, 0.2882), (0.04097, -0.002803, 0.2881), (0.04274, -0.00378, 0.2881), (0.003067, 0.01924, 0.2882), (0.04324, 0.001322, 0.2881), (0.02161, 0.01309, 0.2882), (-0.04337, -0.00378, 1.682), (-0.0003173, -0.00378, 1.782), (-0.04337, -0.00378, 0.3669), (-0.0003172, 0.01538, 0.3494), (-0.02021, -0.00378, 1.736), (-0.02061, 0.009022, 0.3431), (-0.04337, -0.00378, 1.6), (-0.0003173, 0.01538, 1.688), (-0.02237, 0.01081, 1.659), (-0.00224, 0.01475, 0.3469), (-0.0416, -0.002813, 0.3626), (-0.02017, 0.009329, 0.3452), (-0.003699, 0.01923, 0.3469), (-0.04387, 0.001312, 0.3626), (-0.02254, 0.01332, 0.3431), (-0.002243, 0.01476, 0.2882), (-0.0416, -0.002803, 0.2881), (-0.0003172, 0.01538, 0.2882), (-0.04337, -0.00378, 0.2881), (-0.003701, 0.01924, 0.2882), (-0.04387, 0.001322, 0.2881), (-0.02225, 0.01309, 0.2882)], [], [(0, 6, 19, 7), (0, 7, 21, 8), (0, 8, 20, 9), (0, 9, 18, 6), (1, 8, 21, 10), (1, 10, 25, 11), (1, 11, 24, 12), (1, 12, 20, 8), (2, 11, 25, 13), (2, 13, 23, 14), (2, 14, 22, 15), (2, 15, 24, 11), (3, 14, 23, 16), (3, 16, 19, 6), (3, 6, 18, 17), (3, 17, 22, 14), (4, 17, 18, 9), (4, 9, 20, 12), (4, 12, 24, 15), (4, 15, 22, 17), (5, 16, 23, 13), (5, 13, 25, 10), (5, 10, 21, 7), (5, 7, 19, 16), (242, 231, 720, 740), (87, 27, 29, 86), (86, 29, 31, 75), (75, 31, 33, 107), (107, 33, 35, 118), (118, 35, 37, 129), (129, 37, 39, 140), (140, 39, 41, 151), (151, 41, 43, 162), (162, 43, 45, 173), (173, 45, 47, 184), (184, 47, 49, 195), (195, 49, 51, 206), (206, 51, 53, 217), (217, 53, 55, 228), (228, 55, 57, 239), (239, 57, 59, 250), (250, 59, 61, 261), (261, 61, 63, 272), (272, 63, 65, 283), (283, 65, 67, 294), (294, 67, 69, 305), (29, 27, 73, 71, 69, 67, 65, 63, 61, 59, 57, 55, 53, 51, 49, 47, 45, 43, 41, 39, 37, 35, 33, 31), (305, 69, 71, 316), (316, 71, 73, 327), (26, 28, 30, 32, 34, 36, 38, 40, 42, 44, 46, 48, 50, 52, 54, 56, 58, 60, 62, 64, 66, 68, 70, 72), (138, 127, 532, 552), (315, 314, 325, 326), (72, 70, 427, 429), (725, 722, 742, 745), (318, 317, 328, 329), (370, 446, 448, 372), (320, 319, 330, 331), (537, 534, 554, 557), (322, 321, 332, 333), (335, 95, 424, 911), (324, 323, 334, 335), (244, 233, 724, 744), (326, 325, 336, 337), (139, 150, 443, 441), (97, 76, 433, 430), (329, 328, 88, 89), (729, 726, 746, 749), (331, 330, 90, 91), (141, 130, 536, 556), (333, 332, 92, 93), (246, 235, 728, 748), (335, 334, 94, 95), (364, 444, 446, 370), (337, 336, 96, 97), (327, 73, 27, 87), (313, 312, 323, 324), (541, 538, 558, 561), (311, 310, 321, 322), (733, 730, 750, 753), (309, 308, 319, 320), (143, 132, 540, 560), (307, 306, 317, 318), (248, 237, 732, 752), (545, 542, 562, 565), (304, 303, 314, 315), (737, 734, 754, 757), (302, 301, 312, 313), (362, 442, 444, 364), (300, 299, 310, 311), (145, 134, 544, 564), (298, 297, 308, 309), (249, 260, 463, 461), (296, 295, 306, 307), (549, 546, 566, 569), (251, 240, 736, 756), (293, 292, 303, 304), (147, 136, 548, 568), (291, 290, 301, 302), (741, 738, 758, 761), (289, 288, 299, 300), (356, 440, 442, 362), (287, 286, 297, 298), (553, 550, 570, 573), (285, 284, 295, 296), (253, 242, 740, 760), (149, 138, 552, 572), (282, 281, 292, 293), (243, 254, 763, 743), (280, 279, 290, 291), (140, 151, 575, 555), (278, 277, 288, 289), (745, 742, 762, 765), (276, 275, 286, 287), (354, 438, 440, 356), (274, 273, 284, 285), (150, 161, 445, 443), (245, 256, 767, 747), (271, 270, 281, 282), (557, 554, 574, 577), (269, 268, 279, 280), (749, 746, 766, 769), (267, 266, 277, 278), (142, 153, 579, 559), (265, 264, 275, 276), (247, 258, 771, 751), (263, 262, 273, 274), (348, 436, 438, 354), (561, 558, 578, 581), (260, 259, 270, 271), (753, 750, 770, 773), (258, 257, 268, 269), (144, 155, 583, 563), (256, 255, 266, 267), (250, 261, 775, 755), (254, 253, 264, 265), (565, 562, 582, 585), (252, 251, 262, 263), (260, 271, 465, 463), (346, 434, 436, 348), (249, 248, 259, 260), (146, 157, 587, 567), (247, 246, 257, 258), (757, 754, 774, 777), (245, 244, 255, 256), (569, 566, 586, 589), (243, 242, 253, 254), (252, 263, 779, 759), (241, 240, 251, 252), (148, 159, 591, 571), (761, 758, 778, 781), (238, 237, 248, 249), (340, 432, 434, 346), (236, 235, 246, 247), (573, 570, 590, 593), (234, 233, 244, 245), (254, 265, 783, 763), (232, 231, 242, 243), (151, 162, 595, 575), (230, 229, 240, 241), (765, 762, 782, 785), (161, 172, 447, 445), (227, 226, 237, 238), (256, 267, 787, 767), (225, 224, 235, 236), (577, 574, 594, 597), (223, 222, 233, 234), (769, 766, 786, 789), (221, 220, 231, 232), (339, 431, 432, 340), (219, 218, 229, 230), (153, 164, 599, 579), (258, 269, 791, 771), (216, 215, 226, 227), (581, 578, 598, 601), (214, 213, 224, 225), (773, 770, 790, 793), (212, 211, 222, 223), (155, 166, 603, 583), (210, 209, 220, 221), (261, 272, 795, 775), (208, 207, 218, 219), (585, 582, 602, 605), (271, 282, 467, 465), (205, 204, 215, 216), (157, 168, 607, 587), (203, 202, 213, 214), (777, 774, 794, 797), (201, 200, 211, 212), (589, 586, 606, 609), (199, 198, 209, 210), (263, 274, 799, 779), (197, 196, 207, 208), (159, 170, 611, 591), (781, 778, 798, 801), (194, 193, 204, 205), (593, 590, 610, 613), (192, 191, 202, 203), (265, 276, 803, 783), (190, 189, 200, 201), (162, 173, 615, 595), (188, 187, 198, 199), (785, 782, 802, 805), (186, 185, 196, 197), (172, 183, 449, 447), (267, 278, 807, 787), (183, 182, 193, 194), (597, 594, 614, 617), (181, 180, 191, 192), (789, 786, 806, 809), (179, 178, 189, 190), (164, 175, 619, 599), (177, 176, 187, 188), (269, 280, 811, 791), (175, 174, 185, 186), (601, 598, 618, 621), (793, 790, 810, 813), (172, 171, 182, 183), (166, 177, 623, 603), (170, 169, 180, 181), (272, 283, 815, 795), (168, 167, 178, 179), (605, 602, 622, 625), (166, 165, 176, 177), (282, 293, 469, 467), (164, 163, 174, 175), (168, 179, 627, 607), (797, 794, 814, 817), (161, 160, 171, 172), (609, 606, 626, 629), (159, 158, 169, 170), (274, 285, 819, 799), (157, 156, 167, 168), (170, 181, 631, 611), (155, 154, 165, 166), (801, 798, 818, 821), (153, 152, 163, 164), (613, 610, 630, 633), (276, 287, 823, 803), (150, 149, 160, 161), (173, 184, 635, 615), (148, 147, 158, 159), (805, 802, 822, 825), (146, 145, 156, 157), (183, 194, 451, 449), (144, 143, 154, 155), (278, 289, 827, 807), (142, 141, 152, 153), (617, 614, 634, 637), (809, 806, 826, 829), (139, 138, 149, 150), (175, 186, 639, 619), (137, 136, 147, 148), (280, 291, 831, 811), (135, 134, 145, 146), (621, 618, 638, 641), (133, 132, 143, 144), (813, 810, 830, 833), (131, 130, 141, 142), (177, 188, 643, 623), (283, 294, 835, 815), (128, 127, 138, 139), (625, 622, 642, 645), (126, 125, 136, 137), (293, 304, 471, 469), (124, 123, 134, 135), (179, 190, 647, 627), (122, 121, 132, 133), (85, 88, 391, 384), (120, 119, 130, 131), (817, 814, 834, 837), (629, 626, 646, 649), (117, 116, 127, 128), (52, 50, 387, 389), (115, 114, 125, 126), (285, 296, 839, 819), (113, 112, 123, 124), (181, 192, 651, 631), (111, 110, 121, 122), (83, 90, 399, 376), (109, 108, 119, 120), (821, 818, 838, 841), (633, 630, 650, 653), (106, 105, 116, 117), (99, 83, 376, 520), (104, 103, 114, 115), (287, 298, 843, 823), (102, 101, 112, 113), (184, 195, 655, 635), (100, 99, 110, 111), (81, 92, 407, 368), (98, 74, 108, 109), (825, 822, 842, 845), (194, 205, 453, 451), (76, 77, 105, 106), (101, 81, 368, 516), (78, 79, 103, 104), (289, 300, 847, 827), (80, 81, 101, 102), (637, 634, 654, 657), (82, 83, 99, 100), (79, 94, 415, 360), (84, 85, 74, 98), (829, 826, 846, 849), (186, 197, 659, 639), (97, 96, 77, 76), (103, 79, 360, 512), (95, 94, 79, 78), (291, 302, 851, 831), (93, 92, 81, 80), (641, 638, 658, 661), (91, 90, 83, 82), (28, 26, 338, 341), (89, 88, 85, 84), (105, 77, 352, 508), (30, 28, 341, 347), (313, 324, 891, 871), (913, 910, 425, 422), (316, 327, 895, 875), (318, 329, 899, 879), (320, 331, 903, 883), (322, 333, 907, 887), (324, 335, 911, 891), (337, 97, 430, 477), (327, 87, 392, 895), (329, 89, 400, 899), (331, 91, 408, 903), (333, 93, 416, 907), (96, 336, 912, 423), (311, 322, 887, 867), (309, 320, 883, 863), (307, 318, 879, 859), (305, 316, 875, 855), (70, 68, 421, 427), (302, 313, 871, 851), (312, 301, 848, 868), (310, 299, 844, 864), (308, 297, 840, 860), (306, 295, 836, 856), (94, 334, 908, 415), (303, 292, 832, 852), (301, 290, 828, 848), (299, 288, 824, 844), (297, 286, 820, 840), (295, 284, 816, 836), (66, 64, 413, 419), (292, 281, 812, 832), (290, 279, 808, 828), (288, 277, 804, 824), (286, 275, 800, 820), (284, 273, 796, 816), (92, 332, 904, 407), (281, 270, 792, 812), (279, 268, 788, 808), (277, 266, 784, 804), (275, 264, 780, 800), (273, 262, 776, 796), (62, 60, 405, 411), (270, 259, 772, 792), (268, 257, 768, 788), (266, 255, 764, 784), (264, 253, 760, 780), (262, 251, 756, 776), (90, 330, 900, 399), (259, 248, 752, 772), (257, 246, 748, 768), (255, 244, 744, 764), (241, 252, 759, 739), (239, 250, 755, 735), (58, 56, 397, 403), (236, 247, 751, 731), (234, 245, 747, 727), (232, 243, 743, 723), (230, 241, 739, 719), (228, 239, 735, 715), (88, 328, 896, 391), (225, 236, 731, 711), (223, 234, 727, 707), (221, 232, 723, 703), (219, 230, 719, 699), (217, 228, 715, 695), (54, 52, 389, 395), (214, 225, 711, 691), (212, 223, 707, 687), (210, 221, 703, 683), (208, 219, 699, 679), (206, 217, 695, 675), (390, 393, 382, 385), (203, 214, 691, 671), (201, 212, 687, 667), (199, 210, 683, 663), (209, 198, 660, 680), (207, 196, 656, 676), (50, 48, 381, 387), (204, 193, 652, 672), (202, 191, 648, 668), (200, 189, 644, 664), (198, 187, 640, 660), (196, 185, 636, 656), (84, 98, 519, 375), (193, 182, 632, 652), (191, 180, 628, 648), (189, 178, 624, 644), (187, 176, 620, 640), (185, 174, 616, 636), (46, 44, 373, 379), (182, 171, 612, 632), (180, 169, 608, 628), (178, 167, 604, 624), (176, 165, 600, 620), (174, 163, 596, 616), (82, 100, 515, 367), (171, 160, 592, 612), (169, 158, 588, 608), (167, 156, 584, 604), (165, 154, 580, 600), (163, 152, 576, 596), (42, 40, 365, 371), (160, 149, 572, 592), (158, 147, 568, 588), (156, 145, 564, 584), (154, 143, 560, 580), (152, 141, 556, 576), (80, 102, 511, 359), (137, 148, 571, 551), (135, 146, 567, 547), (133, 144, 563, 543), (131, 142, 559, 539), (129, 140, 555, 535), (38, 36, 357, 363), (126, 137, 551, 531), (124, 135, 547, 527), (122, 133, 543, 523), (109, 120, 479, 499), (107, 118, 483, 503), (78, 104, 507, 351), (104, 115, 487, 507), (102, 113, 491, 511), (100, 111, 495, 515), (481, 478, 538, 541), (485, 482, 534, 537), (34, 32, 349, 355), (489, 486, 530, 533), (493, 490, 526, 529), (497, 494, 522, 525), (98, 109, 499, 519), (86, 75, 343, 383), (385, 382, 342, 345), (95, 78, 351, 424), (93, 80, 359, 416), (91, 82, 367, 408), (89, 84, 375, 400), (345, 342, 502, 505), (428, 476, 431, 339), (353, 350, 506, 509), (361, 358, 510, 513), (369, 366, 514, 517), (377, 374, 518, 521), (87, 86, 383, 392), (909, 906, 417, 414), (533, 530, 550, 553), (721, 718, 738, 741), (68, 66, 419, 421), (136, 125, 528, 548), (372, 448, 450, 378), (240, 229, 716, 736), (905, 902, 409, 406), (529, 526, 546, 549), (238, 249, 461, 459), (64, 62, 411, 413), (134, 123, 524, 544), (717, 714, 734, 737), (901, 898, 401, 398), (121, 110, 500, 480), (378, 450, 452, 380), (237, 226, 712, 732), (60, 58, 403, 405), (132, 121, 480, 540), (713, 710, 730, 733), (897, 894, 393, 390), (119, 108, 504, 484), (235, 224, 708, 728), (56, 54, 395, 397), (130, 119, 484, 536), (380, 452, 454, 386), (709, 706, 726, 729), (501, 498, 478, 481), (128, 139, 441, 439), (233, 222, 704, 724), (116, 105, 508, 488), (705, 702, 722, 725), (336, 325, 892, 912), (127, 116, 488, 532), (386, 454, 456, 388), (231, 220, 700, 720), (893, 890, 910, 913), (114, 103, 512, 492), (701, 698, 718, 721), (334, 323, 888, 908), (125, 114, 492, 528), (229, 218, 696, 716), (889, 886, 906, 909), (112, 101, 516, 496), (388, 456, 458, 394), (227, 238, 459, 457), (332, 321, 884, 904), (123, 112, 496, 524), (697, 694, 714, 717), (885, 882, 902, 905), (505, 502, 482, 485), (226, 215, 692, 712), (330, 319, 880, 900), (120, 131, 539, 479), (394, 458, 460, 396), (693, 690, 710, 713), (881, 878, 898, 901), (509, 506, 486, 489), (224, 213, 688, 708), (328, 317, 876, 896), (118, 129, 535, 483), (689, 686, 706, 709), (326, 337, 477, 475), (117, 128, 439, 437), (396, 460, 462, 402), (222, 211, 684, 704), (877, 874, 894, 897), (513, 510, 490, 493), (685, 682, 702, 705), (325, 314, 872, 892), (115, 126, 531, 487), (220, 209, 680, 700), (873, 870, 890, 893), (517, 514, 494, 497), (402, 462, 464, 404), (681, 678, 698, 701), (323, 312, 868, 888), (113, 124, 527, 491), (218, 207, 676, 696), (869, 866, 886, 889), (521, 518, 498, 501), (216, 227, 457, 455), (321, 310, 864, 884), (111, 122, 523, 495), (404, 464, 466, 410), (677, 674, 694, 697), (865, 862, 882, 885), (525, 522, 542, 545), (215, 204, 672, 692), (319, 308, 860, 880), (110, 99, 520, 500), (673, 670, 690, 693), (861, 858, 878, 881), (74, 85, 384, 344), (410, 466, 468, 412), (213, 202, 668, 688), (317, 306, 856, 876), (108, 74, 344, 504), (669, 666, 686, 689), (315, 326, 475, 473), (106, 117, 437, 435), (211, 200, 664, 684), (857, 854, 874, 877), (77, 96, 423, 352), (412, 468, 470, 418), (665, 662, 682, 685), (314, 303, 852, 872), (422, 425, 350, 353), (661, 658, 678, 681), (853, 850, 870, 873), (40, 38, 363, 365), (197, 208, 679, 659), (849, 846, 866, 869), (414, 417, 358, 361), (418, 470, 472, 420), (657, 654, 674, 677), (300, 311, 867, 847), (44, 42, 371, 373), (205, 216, 455, 453), (845, 842, 862, 865), (406, 409, 366, 369), (195, 206, 675, 655), (298, 309, 863, 843), (48, 46, 379, 381), (420, 472, 474, 426), (653, 650, 670, 673), (841, 838, 858, 861), (398, 401, 374, 377), (192, 203, 671, 651), (296, 307, 859, 839), (32, 30, 347, 349), (649, 646, 666, 669), (837, 834, 854, 857), (75, 107, 503, 343), (426, 474, 476, 428), (190, 201, 667, 647), (304, 315, 473, 471), (76, 106, 435, 433), (645, 642, 662, 665), (294, 305, 855, 835), (36, 34, 355, 357), (188, 199, 663, 643), (833, 830, 850, 853), (339, 340, 341, 338), (340, 346, 347, 341), (346, 348, 349, 347), (348, 354, 355, 349), (354, 356, 357, 355), (356, 362, 363, 357), (362, 364, 365, 363), (364, 370, 371, 365), (370, 372, 373, 371), (372, 378, 379, 373), (378, 380, 381, 379), (380, 386, 387, 381), (386, 388, 389, 387), (388, 394, 395, 389), (394, 396, 397, 395), (396, 402, 403, 397), (402, 404, 405, 403), (404, 410, 411, 405), (410, 412, 413, 411), (412, 418, 419, 413), (418, 420, 421, 419), (420, 426, 427, 421), (426, 428, 429, 427), (428, 339, 338, 429), (477, 430, 431, 476), (913, 422, 423, 912), (911, 424, 425, 910), (909, 414, 415, 908), (907, 416, 417, 906), (905, 406, 407, 904), (903, 408, 409, 902), (901, 398, 399, 900), (899, 400, 401, 898), (897, 390, 391, 896), (895, 392, 393, 894), (475, 477, 476, 474), (893, 913, 912, 892), (891, 911, 910, 890), (889, 909, 908, 888), (887, 907, 906, 886), (885, 905, 904, 884), (883, 903, 902, 882), (881, 901, 900, 880), (879, 899, 898, 878), (877, 897, 896, 876), (875, 895, 894, 874), (473, 475, 474, 472), (873, 893, 892, 872), (871, 891, 890, 870), (869, 889, 888, 868), (867, 887, 886, 866), (865, 885, 884, 864), (863, 883, 882, 862), (861, 881, 880, 860), (859, 879, 878, 858), (857, 877, 876, 856), (855, 875, 874, 854), (471, 473, 472, 470), (853, 873, 872, 852), (851, 871, 870, 850), (849, 869, 868, 848), (847, 867, 866, 846), (845, 865, 864, 844), (843, 863, 862, 842), (841, 861, 860, 840), (839, 859, 858, 838), (837, 857, 856, 836), (835, 855, 854, 834), (469, 471, 470, 468), (833, 853, 852, 832), (831, 851, 850, 830), (829, 849, 848, 828), (827, 847, 846, 826), (825, 845, 844, 824), (823, 843, 842, 822), (821, 841, 840, 820), (819, 839, 838, 818), (817, 837, 836, 816), (815, 835, 834, 814), (467, 469, 468, 466), (813, 833, 832, 812), (811, 831, 830, 810), (809, 829, 828, 808), (807, 827, 826, 806), (805, 825, 824, 804), (803, 823, 822, 802), (801, 821, 820, 800), (799, 819, 818, 798), (797, 817, 816, 796), (795, 815, 814, 794), (465, 467, 466, 464), (793, 813, 812, 792), (791, 811, 810, 790), (789, 809, 808, 788), (787, 807, 806, 786), (785, 805, 804, 784), (783, 803, 802, 782), (781, 801, 800, 780), (779, 799, 798, 778), (777, 797, 796, 776), (775, 795, 794, 774), (463, 465, 464, 462), (773, 793, 792, 772), (771, 791, 790, 770), (769, 789, 788, 768), (767, 787, 786, 766), (765, 785, 784, 764), (763, 783, 782, 762), (761, 781, 780, 760), (759, 779, 778, 758), (757, 777, 776, 756), (755, 775, 774, 754), (461, 463, 462, 460), (753, 773, 772, 752), (751, 771, 770, 750), (749, 769, 768, 748), (747, 767, 766, 746), (745, 765, 764, 744), (743, 763, 762, 742), (741, 761, 760, 740), (739, 759, 758, 738), (737, 757, 756, 736), (735, 755, 754, 734), (459, 461, 460, 458), (733, 753, 752, 732), (731, 751, 750, 730), (729, 749, 748, 728), (727, 747, 746, 726), (725, 745, 744, 724), (723, 743, 742, 722), (721, 741, 740, 720), (719, 739, 738, 718), (717, 737, 736, 716), (715, 735, 734, 714), (457, 459, 458, 456), (713, 733, 732, 712), (711, 731, 730, 710), (709, 729, 728, 708), (707, 727, 726, 706), (705, 725, 724, 704), (703, 723, 722, 702), (701, 721, 720, 700), (699, 719, 718, 698), (697, 717, 716, 696), (695, 715, 714, 694), (455, 457, 456, 454), (693, 713, 712, 692), (691, 711, 710, 690), (689, 709, 708, 688), (687, 707, 706, 686), (685, 705, 704, 684), (683, 703, 702, 682), (681, 701, 700, 680), (679, 699, 698, 678), (677, 697, 696, 676), (675, 695, 694, 674), (453, 455, 454, 452), (673, 693, 692, 672), (671, 691, 690, 670), (669, 689, 688, 668), (667, 687, 686, 666), (665, 685, 684, 664), (663, 683, 682, 662), (661, 681, 680, 660), (659, 679, 678, 658), (657, 677, 676, 656), (655, 675, 674, 654), (451, 453, 452, 450), (653, 673, 672, 652), (651, 671, 670, 650), (649, 669, 668, 648), (647, 667, 666, 646), (645, 665, 664, 644), (643, 663, 662, 642), (641, 661, 660, 640), (639, 659, 658, 638), (637, 657, 656, 636), (635, 655, 654, 634), (449, 451, 450, 448), (633, 653, 652, 632), (631, 651, 650, 630), (629, 649, 648, 628), (627, 647, 646, 626), (625, 645, 644, 624), (623, 643, 642, 622), (621, 641, 640, 620), (619, 639, 638, 618), (617, 637, 636, 616), (615, 635, 634, 614), (447, 449, 448, 446), (613, 633, 632, 612), (611, 631, 630, 610), (609, 629, 628, 608), (607, 627, 626, 606), (605, 625, 624, 604), (603, 623, 622, 602), (601, 621, 620, 600), (599, 619, 618, 598), (597, 617, 616, 596), (595, 615, 614, 594), (445, 447, 446, 444), (593, 613, 612, 592), (591, 611, 610, 590), (589, 609, 608, 588), (587, 607, 606, 586), (585, 605, 604, 584), (583, 603, 602, 582), (581, 601, 600, 580), (579, 599, 598, 578), (577, 597, 596, 576), (575, 595, 594, 574), (443, 445, 444, 442), (573, 593, 592, 572), (571, 591, 590, 570), (569, 589, 588, 568), (567, 587, 586, 566), (565, 585, 584, 564), (563, 583, 582, 562), (561, 581, 580, 560), (559, 579, 578, 558), (557, 577, 576, 556), (555, 575, 574, 554), (441, 443, 442, 440), (553, 573, 572, 552), (551, 571, 570, 550), (549, 569, 568, 548), (547, 567, 566, 546), (545, 565, 564, 544), (543, 563, 562, 542), (541, 561, 560, 540), (539, 559, 558, 538), (537, 557, 556, 536), (535, 555, 554, 534), (439, 441, 440, 438), (533, 553, 552, 532), (531, 551, 550, 530), (529, 549, 548, 528), (527, 547, 546, 526), (525, 545, 544, 524), (523, 543, 542, 522), (481, 541, 540, 480), (479, 539, 538, 478), (485, 537, 536, 484), (483, 535, 534, 482), (437, 439, 438, 436), (489, 533, 532, 488), (487, 531, 530, 486), (493, 529, 528, 492), (491, 527, 526, 490), (497, 525, 524, 496), (495, 523, 522, 494), (501, 481, 480, 500), (499, 479, 478, 498), (505, 485, 484, 504), (503, 483, 482, 502), (435, 437, 436, 434), (509, 489, 488, 508), (507, 487, 486, 506), (513, 493, 492, 512), (511, 491, 490, 510), (517, 497, 496, 516), (515, 495, 494, 514), (521, 501, 500, 520), (519, 499, 498, 518), (345, 505, 504, 344), (343, 503, 502, 342), (433, 435, 434, 432), (353, 509, 508, 352), (351, 507, 506, 350), (361, 513, 512, 360), (359, 511, 510, 358), (369, 517, 516, 368), (367, 515, 514, 366), (377, 521, 520, 376), (375, 519, 518, 374), (385, 345, 344, 384), (383, 343, 342, 382), (430, 433, 432, 431), (422, 353, 352, 423), (424, 351, 350, 425), (414, 361, 360, 415), (416, 359, 358, 417), (406, 369, 368, 407), (408, 367, 366, 409), (398, 377, 376, 399), (400, 375, 374, 401), (390, 385, 384, 391), (392, 383, 382, 393), (26, 72, 429, 338), (952, 1026, 1021, 929), (1025, 945, 936, 1022), (918, 933, 967, 914), (955, 922, 920, 953), (968, 951, 925, 966), (916, 943, 947, 922), (915, 940, 943, 916), (919, 923, 938, 934), (918, 919, 934, 933), (922, 947, 944, 920), (915, 949, 968, 969), (942, 970, 967, 935), (959, 1033, 1038, 964), (927, 926, 919, 918), (950, 916, 922, 955), (930, 956, 921, 923), (928, 1020, 1036, 962), (945, 946, 939, 936), (954, 952, 929, 931), (951, 954, 931, 925), (946, 942, 935, 939), (949, 915, 916, 950), (926, 930, 923, 919), (923, 921, 958, 938), (929, 1021, 1028, 956), (966, 925, 926, 927), (931, 929, 956, 930), (925, 931, 930, 926), (927, 918, 914, 966), (932, 941, 976, 974), (935, 967, 933, 934), (939, 935, 934, 938), (1022, 936, 958, 1032), (936, 939, 938, 958), (940, 915, 969, 970), (943, 940, 970, 942), (947, 943, 942, 946), (1024, 944, 945, 1025), (944, 947, 946, 945), (920, 944, 1024, 1019), (953, 1027, 1026, 952), (949, 950, 951, 968), (955, 953, 952, 954), (950, 955, 954, 951), (953, 920, 1019, 1027), (965, 932, 974, 972), (1020, 928, 956, 1028), (928, 957, 921, 956), (937, 1023, 1032, 958), (957, 937, 958, 921), (937, 957, 960, 963), (961, 1037, 1033, 959), (1023, 937, 963, 1039), (1037, 961, 962, 1036), (960, 962, 961, 959), (964, 1038, 1039, 963), (963, 960, 959, 964), (957, 928, 962, 960), (965, 924, 966, 914), (932, 965, 914, 967), (948, 917, 969, 968), (924, 948, 968, 966), (941, 932, 967, 970), (917, 941, 970, 969), (974, 976, 971, 972), (971, 975, 973, 972), (917, 948, 975, 971), (924, 965, 972, 973), (941, 917, 971, 976), (948, 924, 973, 975), (1015, 992, 1021, 1026), (1025, 1022, 999, 1008), (981, 977, 1046, 996), (1018, 1016, 983, 985), (1047, 1045, 988, 1014), (979, 985, 1010, 1006), (978, 979, 1006, 1003), (982, 997, 1001, 986), (981, 996, 997, 982), (985, 983, 1007, 1010), (978, 1048, 1047, 1012), (1005, 998, 1046, 1049), (1034, 1043, 1038, 1033), (990, 981, 982, 989), (1013, 1018, 985, 979), (993, 986, 984, 1029), (991, 1041, 1036, 1020), (1008, 999, 1002, 1009), (1017, 994, 992, 1015), (1014, 988, 994, 1017), (1009, 1002, 998, 1005), (1012, 1013, 979, 978), (989, 982, 986, 993), (986, 1001, 1031, 984), (992, 1029, 1028, 1021), (1045, 990, 989, 988), (994, 993, 1029, 992), (988, 989, 993, 994), (990, 1045, 977, 981), (995, 1053, 1055, 1004), (998, 997, 996, 1046), (1002, 1001, 997, 998), (1022, 1032, 1031, 999), (999, 1031, 1001, 1002), (1003, 1049, 1048, 978), (1006, 1005, 1049, 1003), (1010, 1009, 1005, 1006), (1024, 1025, 1008, 1007), (1007, 1008, 1009, 1010), (983, 1019, 1024, 1007), (1016, 1015, 1026, 1027), (1012, 1047, 1014, 1013), (1018, 1017, 1015, 1016), (1013, 1014, 1017, 1018), (1016, 1027, 1019, 983), (1044, 1051, 1053, 995), (1020, 1028, 1029, 991), (991, 1029, 984, 1030), (1000, 1031, 1032, 1023), (1030, 984, 1031, 1000), (1000, 1042, 1035, 1030), (1040, 1034, 1033, 1037), (1023, 1039, 1042, 1000), (1037, 1036, 1041, 1040), (1035, 1034, 1040, 1041), (1043, 1042, 1039, 1038), (1042, 1043, 1034, 1035), (1030, 1035, 1041, 991), (1044, 977, 1045, 987), (995, 1046, 977, 1044), (1011, 1047, 1048, 980), (987, 1045, 1047, 1011), (1004, 1049, 1046, 995), (980, 1048, 1049, 1004), (1053, 1051, 1050, 1055), (1050, 1051, 1052, 1054), (980, 1050, 1054, 1011), (987, 1052, 1051, 1044), (1004, 1055, 1050, 980), (1011, 1054, 1052, 987), (1060, 1086, 1089, 1057), (1071, 1069, 1060, 1057), (1085, 1087, 1057, 1089), (1087, 1104, 1071, 1057), (1064, 1058, 1069, 1081), (1056, 1059, 1086, 1060), (1058, 1056, 1060, 1069), (1065, 1059, 1062, 1067), (1056, 1058, 1061, 1063), (1059, 1056, 1063, 1062), (1058, 1064, 1066, 1061), (1062, 1063, 1068, 1067), (1063, 1061, 1066, 1068), (1059, 1065, 1099, 1086), (1075, 1072, 1109, 1105), (1071, 1072, 1075, 1069), (1103, 1109, 1072, 1107), (1107, 1072, 1071, 1104), (1079, 1081, 1069, 1073), (1070, 1075, 1105, 1074), (1073, 1069, 1075, 1070), (1080, 1083, 1077, 1074), (1070, 1078, 1076, 1073), (1074, 1077, 1078, 1070), (1073, 1076, 1082, 1079), (1077, 1083, 1084, 1078), (1078, 1084, 1082, 1076), (1074, 1105, 1121, 1080), (1093, 1090, 1089, 1086), (1110, 1090, 1093, 1106), (1085, 1089, 1090, 1087), (1087, 1090, 1110, 1104), (1097, 1120, 1106, 1091), (1088, 1093, 1086, 1092), (1091, 1106, 1093, 1088), (1098, 1101, 1095, 1092), (1088, 1096, 1094, 1091), (1092, 1095, 1096, 1088), (1091, 1094, 1100, 1097), (1095, 1101, 1102, 1096), (1096, 1102, 1100, 1094), (1092, 1086, 1099, 1098), (1114, 1105, 1109, 1111), (1110, 1106, 1114, 1111), (1103, 1107, 1111, 1109), (1107, 1104, 1110, 1111), (1118, 1112, 1106, 1120), (1108, 1113, 1105, 1114), (1112, 1108, 1114, 1106), (1119, 1113, 1116, 1123), (1108, 1112, 1115, 1117), (1113, 1108, 1117, 1116), (1112, 1118, 1122, 1115), (1116, 1117, 1124, 1123), (1117, 1115, 1122, 1124), (1113, 1119, 1121, 1105)])
me_cube_001.polygons.foreach_set('use_smooth', [1, 1, 1, 1, 1, 1, 1, 1, 1, 1, 1, 1, 1, 1, 1, 1, 1, 1, 1, 1, 1, 1, 1, 1, 1, 1, 1, 1, 1, 1, 1, 1, 1, 1, 1, 1, 1, 1, 1, 1, 1, 1, 1, 1, 1, 1, 1, 1, 1, 1, 1, 1, 1, 1, 1, 1, 1, 1, 1, 1, 1, 1, 1, 1, 1, 1, 1, 1, 1, 1, 1, 1, 1, 1, 1, 1, 1, 1, 1, 1, 1, 1, 1, 1, 1, 1, 1, 1, 1, 1, 1, 1, 1, 1, 1, 1, 1, 1, 1, 1, 1, 1, 1, 1, 1, 1, 1, 1, 1, 1, 1, 1, 1, 1, 1, 1, 1, 1, 1, 1, 1, 1, 1, 1, 1, 1, 1, 1, 1, 1, 1, 1, 1, 1, 1, 1, 1, 1, 1, 1, 1, 1, 1, 1, 1, 1, 1, 1, 1, 1, 1, 1, 1, 1, 1, 1, 1, 1, 1, 1, 1, 1, 1, 1, 1, 1, 1, 1, 1, 1, 1, 1, 1, 1, 1, 1, 1, 1, 1, 1, 1, 1, 1, 1, 1, 1, 1, 1, 1, 1, 1, 1, 1, 1, 1, 1, 1, 1, 1, 1, 1, 1, 1, 1, 1, 1, 1, 1, 1, 1, 1, 1, 1, 1, 1, 1, 1, 1, 1, 1, 1, 1, 1, 1, 1, 1, 1, 1, 1, 1, 1, 1, 1, 1, 1, 1, 1, 1, 1, 1, 1, 1, 1, 1, 1, 1, 1, 1, 1, 1, 1, 1, 1, 1, 1, 1, 1, 1, 1, 1, 1, 1, 1, 1, 1, 1, 1, 1, 1, 1, 1, 1, 1, 1, 1, 1, 1, 1, 1, 1, 1, 1, 1, 1, 1, 1, 1, 1, 1, 1, 1, 1, 1, 1, 1, 1, 1, 1, 1, 1, 1, 1, 1, 1, 1, 1, 1, 1, 1, 1, 1, 1, 1, 1, 1, 1, 1, 1, 1, 1, 1, 1, 1, 1, 1, 1, 1, 1, 1, 1, 1, 1, 1, 1, 1, 1, 1, 1, 1, 1, 1, 1, 1, 1, 1, 1, 1, 1, 1, 1, 1, 1, 1, 1, 1, 1, 1, 1, 1, 1, 1, 1, 1, 1, 1, 1, 1, 1, 1, 1, 1, 1, 1, 1, 1, 1, 1, 1, 1, 1, 1, 1, 1, 1, 1, 1, 1, 1, 1, 1, 1, 1, 1, 1, 1, 1, 1, 1, 1, 1, 1, 1, 1, 1, 1, 1, 1, 1, 1, 1, 1, 1, 1, 1, 1, 1, 1, 1, 1, 1, 1, 1, 1, 1, 1, 1, 1, 1, 1, 1, 1, 1, 1, 1, 1, 1, 1, 1, 1, 1, 1, 1, 1, 1, 1, 1, 1, 1, 1, 1, 1, 1, 1, 1, 1, 1, 1, 1, 1, 1, 1, 1, 1, 1, 1, 1, 1, 1, 1, 1, 1, 1, 1, 1, 1, 1, 1, 1, 1, 1, 1, 1, 1, 1, 1, 1, 1, 1, 1, 1, 1, 1, 1, 1, 1, 1, 1, 1, 1, 1, 1, 1, 1, 1, 1, 1, 1, 1, 1, 1, 1, 1, 1, 1, 1, 1, 1, 1, 1, 1, 1, 1, 1, 1, 1, 1, 1, 1, 1, 1, 1, 1, 1, 1, 1, 1, 1, 1, 1, 1, 1, 1, 1, 1, 1, 1, 1, 1, 1, 1, 1, 1, 1, 1, 1, 1, 1, 1, 1, 1, 1, 1, 1, 1, 1, 1, 1, 1, 1, 1, 1, 1, 1, 1, 1, 1, 1, 1, 1, 1, 1, 1, 1, 1, 1, 1, 1, 1, 1, 1, 1, 1, 1, 1, 1, 1, 1, 1, 1, 1, 1, 1, 1, 1, 1, 1, 1, 1, 1, 1, 1, 1, 1, 1, 1, 1, 1, 1, 1, 1, 1, 1, 1, 1, 1, 1, 1, 1, 1, 1, 1, 1, 1, 1, 1, 1, 1, 1, 1, 1, 1, 1, 1, 1, 1, 1, 1, 1, 1, 1, 1, 1, 1, 1, 1, 1, 1, 1, 1, 1, 1, 1, 1, 1, 1, 1, 1, 1, 1, 1, 1, 1, 1, 1, 1, 1, 1, 1, 1, 1, 1, 1, 1, 1, 1, 1, 1, 1, 1, 1, 1, 1, 1, 1, 1, 1, 1, 1, 1, 1, 1, 1, 1, 1, 1, 1, 1, 1, 1, 1, 1, 1, 1, 1, 1, 1, 1, 1, 1, 1, 1, 1, 1, 1, 1, 1, 1, 1, 1, 1, 1, 1, 1, 1, 1, 1, 1, 1, 1, 1, 1, 1, 1, 1, 1, 1, 1, 1, 1, 1, 1, 1, 1, 1, 1, 1, 1, 1, 1, 1, 1, 1, 1, 1, 1, 1, 1, 1, 1, 1, 1, 1, 1, 1, 1, 1, 1, 1, 1, 1, 1, 1, 1, 1, 1, 1, 1, 1, 1, 1, 1, 1, 1, 1, 1, 1, 1, 1, 1, 1, 1, 1, 1, 1, 1, 1, 1, 1, 1, 1, 1, 1, 1, 1, 1, 1, 1, 1, 1, 1, 1, 1, 1, 1, 1, 1, 1, 1, 1, 1, 1, 1, 1, 1, 1, 1, 1, 1, 1, 1, 1, 1, 1, 1, 1, 1, 1, 1, 1, 1, 1, 1, 1, 1, 1, 1, 1, 1, 1, 1, 1, 1, 1, 1, 1, 1, 1, 1, 1, 1, 1, 1, 1, 1, 1, 1, 1, 1, 1, 1, 1, 1, 1, 1, 1, 1, 1, 1, 1, 1, 0, 0, 0, 0, 0, 0, 0, 0, 0, 0, 0, 0, 0, 0, 0, 0, 0, 0, 0, 0, 0, 0, 0, 0, 0, 0, 0, 0, 0, 0, 0, 0, 0, 0, 0, 0, 0, 0, 0, 0, 0, 0, 0, 0, 0, 0, 0, 0, 0, 0, 0, 0, 0, 0, 0, 0, 0, 0, 0, 0, 0, 0, 0, 0, 0, 0, 0, 0, 0, 0, 0, 0, 0, 0, 0, 0, 0, 0, 0, 0, 0, 0, 0, 0, 0, 0, 0, 0, 0, 0, 0, 0, 0, 0, 0, 0, 0, 0, 0, 0, 0, 0, 0, 0, 0, 0, 0, 0, 0, 0, 0, 0, 0, 0, 0, 0, 0, 0, 0, 0, 0, 0, 0, 0, 0, 0, 0, 0, 0, 0, 0, 0, 0, 0, 0, 0, 0, 0, 0, 0, 1, 1, 1, 1, 0, 0, 0, 0, 0, 0, 0, 0, 0, 0, 1, 1, 1, 1, 0, 0, 0, 0, 0, 0, 0, 0, 0, 0, 1, 1, 1, 1, 0, 0, 0, 0, 0, 0, 0, 0, 0, 0, 1, 1, 1, 1, 0, 0, 0, 0, 0, 0, 0, 0, 0, 0])
me_cube_001.use_remesh_preserve_volume = False
me_cube_001.use_remesh_preserve_attributes = False
me_cube_001.use_mirror_vertex_groups = False
me_cube_001.update()

# ---- objects
ob_cube = bpy.data.objects.new('Cube', me_cube_001)

# ---- transforms, parenting, visibility, modifiers, constraints
ob_cube.location = (0.0, 0.0, 0.0)
ob_cube.lineart.crease_threshold = 0.0

# ---- collection membership
col_collection_1.objects.link(ob_cube)

# ---- scene / render settings (as saved in the file)
scene.frame_start = 1; scene.frame_end = 250; scene.frame_set(1)
scene.render.engine = 'BLENDER_EEVEE_NEXT'
scene.render.dither_intensity = 0.0
scene.cycles.use_denoising = False
scene.cycles.samples = 128
scene.cycles.sampling_pattern = 'TABULATED_SOBOL'
scene.cycles.light_sampling_threshold = 0.0
scene.cycles.use_adaptive_sampling = False
scene.cycles.use_light_tree = False
scene.cycles.blur_glossy = 0.0
scene.cycles.sample_clamp_indirect = 0.0
scene.view_settings.view_transform = 'Standard'
bpy.context.view_layer.update()

# ---- added for rendering (the .blend has no active camera and no usable light): camera, sun
cam_auto = bpy.data.cameras.new('AutoCamera')
cam_auto.lens = 50.0
cam_auto.sensor_width = 36.0
cam_auto.clip_end = 1000.0
ob_auto_camera = bpy.data.objects.new('AutoCamera', cam_auto)
scene.collection.objects.link(ob_auto_camera)
ob_auto_camera.location = (1.86918, -2.25173, 2.2832)
ob_auto_camera.rotation_euler = (1.09748, -7.21219e-08, 0.694738)
scene.camera = ob_auto_camera
light_auto_sun = bpy.data.lights.new('AutoSun', 'SUN')
light_auto_sun.energy = 3.0
light_auto_sun.angle = 0.0523599
ob_auto_sun = bpy.data.objects.new('AutoSun', light_auto_sun)
scene.collection.objects.link(ob_auto_sun)
ob_auto_sun.rotation_euler = (0.872665, 0.174533, 0.523599)
bpy.context.view_layer.update()

